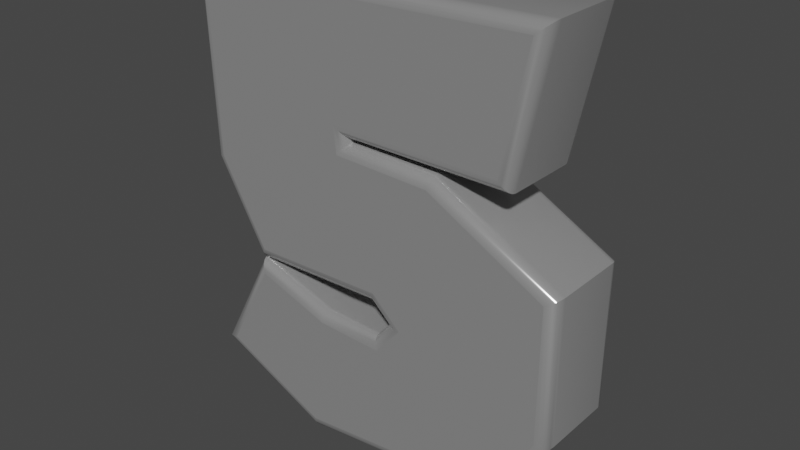 # Source: five.blend  (saved by Blender 3.0.42; exported with 4.5.12 LTS)
import bpy
from mathutils import Matrix  # noqa: F401  (used for matrix-valued properties, if any)

bpy.ops.wm.read_factory_settings(use_empty=True)
scene = bpy.context.scene
scene.name = 'Scene'

# ---- collections
col_collection = bpy.data.collections.new('Collection'); scene.collection.children.link(col_collection)

# ---- materials (node trees are filled in below, after node groups)
mat_material_003 = bpy.data.materials.new('Material.003')
mat_material_003.use_transparent_shadow = False

# ---- node groups
ng_auto_smooth = bpy.data.node_groups.new('Auto Smooth', 'GeometryNodeTree')
_s = ng_auto_smooth.interface.new_socket(name='Geometry', in_out='OUTPUT', socket_type='NodeSocketGeometry')
_s = ng_auto_smooth.interface.new_socket(name='Geometry', in_out='INPUT', socket_type='NodeSocketGeometry')
_s = ng_auto_smooth.interface.new_socket(name='Angle', in_out='INPUT', socket_type='NodeSocketFloat')
_s.subtype = 'ANGLE'
_s.min_value = 0.0
_s.max_value = 3.142
ng_auto_smooth.is_modifier = True
_N = ng_auto_smooth.nodes; _L = ng_auto_smooth.links
n0 = _N.new('NodeGroupOutput'); n0.name = 'Group Output'; n0.location = (480, -100)
n1 = _N.new('NodeGroupInput'); n1.name = 'Group Input'; n1.location = (-420, -300)
n2 = _N.new('NodeGroupInput'); n2.name = 'Group Input.001'; n2.location = (-60, -100)
n3 = _N.new('GeometryNodeSetShadeSmooth'); n3.name = 'Set Shade Smooth'; n3.location = (120, -100)
n3.domain = 'EDGE'
n4 = _N.new('GeometryNodeSetShadeSmooth'); n4.name = 'Set Shade Smooth.001'; n4.location = (300, -100)
n5 = _N.new('GeometryNodeInputMeshEdgeAngle'); n5.name = 'Edge Angle'; n5.location = (-420, -220)
n6 = _N.new('GeometryNodeInputEdgeSmooth'); n6.name = 'Is Edge Smooth'; n6.location = (-60, -160)
n7 = _N.new('GeometryNodeInputShadeSmooth'); n7.name = 'Is Face Smooth'; n7.location = (-240, -340)
n8 = _N.new('FunctionNodeBooleanMath'); n8.name = 'Boolean Math'; n8.location = (-60, -220)
n9 = _N.new('FunctionNodeCompare'); n9.name = 'Compare'; n9.location = (-240, -180)
n9.operation = 'LESS_EQUAL'
_L.new(n5.outputs[0], n9.inputs[0])
_L.new(n4.outputs[0], n0.inputs[0])
_L.new(n1.outputs[1], n9.inputs[1])
_L.new(n9.outputs[0], n8.inputs[0])
_L.new(n7.outputs[0], n8.inputs[1])
_L.new(n2.outputs[0], n3.inputs[0])
_L.new(n6.outputs[0], n3.inputs[1])
_L.new(n3.outputs[0], n4.inputs[0])
_L.new(n8.outputs[0], n3.inputs[2])
n0.is_active_output = True

# ---- material node trees
mat_material_003.use_nodes = True; mat_material_003.node_tree.nodes.clear()
_N = mat_material_003.node_tree.nodes; _L = mat_material_003.node_tree.links
n0 = _N.new('ShaderNodeOutputMaterial'); n0.name = 'Material Output'; n0.location = (300, 300)
n1 = _N.new('ShaderNodeBsdfPrincipled'); n1.name = 'Principled BSDF'; n1.location = (10, 300)
n1.distribution = 'GGX'
n1.subsurface_method = 'RANDOM_WALK_SKIN'
n1.inputs[0].default_value = (0.5008, 0.5008, 0.5008, 1.0)
n1.inputs[1].default_value = 0.5485
n1.inputs[2].default_value = 0.1939
n1.inputs[3].default_value = 1.45
n1.inputs[27].default_value = (0.0, 0.0, 0.0, 1.0)
n1.inputs[28].default_value = 1.0
_L.new(n1.outputs[0], n0.inputs[0])
n0.is_active_output = True

# ---- world
world_world = bpy.data.worlds.new('World'); scene.world = world_world
world_world.use_nodes = True; world_world.node_tree.nodes.clear()
_N = world_world.node_tree.nodes; _L = world_world.node_tree.links
n0 = _N.new('ShaderNodeOutputWorld'); n0.name = 'World Output'; n0.location = (300, 300)
n1 = _N.new('ShaderNodeBackground'); n1.name = 'Background'; n1.location = (10, 300)
n1.inputs[0].default_value = (0.05088, 0.05088, 0.05088, 1.0)
_L.new(n1.outputs[0], n0.inputs[0])
n0.is_active_output = True
world_world.color = (0.05088, 0.05088, 0.05088)
world_world.use_sun_shadow = False
world_world.sun_shadow_jitter_overblur = 0.0

# ---- meshes
me_text = bpy.data.meshes.new('Text')
me_text.from_pydata([(0.2313, 0.3745, 0.08), (0.1888, 0.1739, 0.08), (-0.09797, 0.177, 0.08), (-0.09189, 0.1314, 0.08), (0.07224, 0.1253, 0.08), (0.2698, 0.01789, 0.08), (0.2688, -0.208, 0.08), (0.1928, -0.3306, 0.08), (-0.1567, -0.3661, 0.08), (-0.3411, -0.28, 0.08), (-0.2591, -0.125, 0.08), (-0.1334, -0.1685, 0.08), (-0.01995, -0.1736, 0.08), (0.02463, -0.1219, 0.08), (-0.02603, -0.07431, 0.08), (-0.256, -0.07937, 0.08), (-0.3381, 0.06247, 0.08), (-0.3482, 0.3573, 0.08), (0.2313, 0.3745, -0.08), (0.1888, 0.1739, -0.08), (-0.09797, 0.177, -0.08), (-0.09189, 0.1314, -0.08), (0.07224, 0.1253, -0.08), (0.2698, 0.01789, -0.08), (0.2688, -0.208, -0.08), (0.1928, -0.3306, -0.08), (-0.1567, -0.3661, -0.08), (-0.3411, -0.28, -0.08), (-0.2591, -0.125, -0.08), (-0.1334, -0.1685, -0.08), (-0.01995, -0.1736, -0.08), (0.02463, -0.1219, -0.08), (-0.02603, -0.07431, -0.08), (-0.256, -0.07937, -0.08), (-0.3381, 0.06247, -0.08), (-0.3482, 0.3573, -0.08), (0.2313, 0.3745, -0.08), (0.239, 0.3809, -0.07902), (0.2459, 0.3867, -0.07618), (0.2514, 0.3913, -0.07176), (0.2549, 0.3943, -0.06618), (0.2562, 0.3953, -0.06), (0.2562, 0.3953, 0.06), (0.2549, 0.3943, 0.06618), (0.2514, 0.3913, 0.07176), (0.2459, 0.3867, 0.07618), (0.239, 0.3809, 0.07902), (0.2313, 0.3745, 0.08), (0.1888, 0.1739, -0.08), (0.1938, 0.1677, -0.07902), (0.1983, 0.1621, -0.07618), (0.2018, 0.1576, -0.07176), (0.2041, 0.1547, -0.06618), (0.2049, 0.1537, -0.06), (0.2049, 0.1537, 0.06), (0.2041, 0.1547, 0.06618), (0.2018, 0.1576, 0.07176), (0.1983, 0.1621, 0.07618), (0.1938, 0.1677, 0.07902), (0.1888, 0.1739, 0.08), (-0.09797, 0.177, -0.08), (-0.0909, 0.1707, -0.07902), (-0.08452, 0.1651, -0.07618), (-0.07946, 0.1606, -0.07176), (-0.07621, 0.1577, -0.06618), (-0.07509, 0.1567, -0.06), (-0.07509, 0.1567, 0.06), (-0.07621, 0.1577, 0.06618), (-0.07946, 0.1606, 0.07176), (-0.08452, 0.1651, 0.07618), (-0.0909, 0.1707, 0.07902), (-0.09797, 0.177, 0.08), (-0.09189, 0.1314, -0.08), (-0.08645, 0.1373, -0.07902), (-0.08155, 0.1427, -0.07618), (-0.07765, 0.147, -0.07176), (-0.07515, 0.1498, -0.06618), (-0.07429, 0.1507, -0.06), (-0.07429, 0.1507, 0.06), (-0.07515, 0.1498, 0.06618), (-0.07765, 0.147, 0.07176), (-0.08155, 0.1427, 0.07618), (-0.08645, 0.1373, 0.07902), (-0.09189, 0.1314, 0.08), (0.07224, 0.1253, -0.08), (0.07392, 0.1314, -0.07902), (0.07544, 0.1369, -0.07618), (0.07664, 0.1413, -0.07176), (0.07741, 0.1441, -0.06618), (0.07767, 0.1451, -0.06), (0.07767, 0.1451, 0.06), (0.07741, 0.1441, 0.06618), (0.07664, 0.1413, 0.07176), (0.07544, 0.1369, 0.07618), (0.07392, 0.1314, 0.07902), (0.07224, 0.1253, 0.08), (0.2698, 0.01789, -0.08), (0.276, 0.02156, -0.07902), (0.2816, 0.02486, -0.07618), (0.286, 0.02749, -0.07176), (0.2889, 0.02917, -0.06618), (0.2899, 0.02975, -0.06), (0.2899, 0.02975, 0.06), (0.2889, 0.02917, 0.06618), (0.286, 0.02749, 0.07176), (0.2816, 0.02486, 0.07618), (0.276, 0.02156, 0.07902), (0.2698, 0.01789, 0.08), (0.2688, -0.208, -0.08), (0.275, -0.2098, -0.07902), (0.2805, -0.2114, -0.07618), (0.285, -0.2127, -0.07176), (0.2878, -0.2135, -0.06618), (0.2888, -0.2138, -0.06), (0.2888, -0.2138, 0.06), (0.2878, -0.2135, 0.06618), (0.285, -0.2127, 0.07176), (0.2805, -0.2114, 0.07618), (0.275, -0.2098, 0.07902), (0.2688, -0.208, 0.08), (0.1928, -0.3306, -0.08), (0.1965, -0.3365, -0.07902), (0.1998, -0.3418, -0.07618), (0.2024, -0.3459, -0.07176), (0.204, -0.3486, -0.06618), (0.2046, -0.3495, -0.06), (0.2046, -0.3495, 0.06), (0.204, -0.3486, 0.06618), (0.2024, -0.3459, 0.07176), (0.1998, -0.3418, 0.07618), (0.1965, -0.3365, 0.07902), (0.1928, -0.3306, 0.08), (-0.1567, -0.3661, -0.08), (-0.1578, -0.3724, -0.07902), (-0.1588, -0.3781, -0.07618), (-0.1595, -0.3826, -0.07176), (-0.16, -0.3856, -0.06618), (-0.1602, -0.3866, -0.06), (-0.1602, -0.3866, 0.06), (-0.16, -0.3856, 0.06618), (-0.1595, -0.3826, 0.07176), (-0.1588, -0.3781, 0.07618), (-0.1578, -0.3724, 0.07902), (-0.1567, -0.3661, 0.08), (-0.3411, -0.28, -0.08), (-0.3496, -0.2828, -0.07902), (-0.3573, -0.2854, -0.07618), (-0.3634, -0.2874, -0.07176), (-0.3673, -0.2888, -0.06618), (-0.3686, -0.2892, -0.06), (-0.3686, -0.2892, 0.06), (-0.3673, -0.2888, 0.06618), (-0.3634, -0.2874, 0.07176), (-0.3573, -0.2854, 0.07618), (-0.3496, -0.2828, 0.07902), (-0.3411, -0.28, 0.08), (-0.2591, -0.125, -0.08), (-0.262, -0.1174, -0.07902), (-0.2647, -0.1106, -0.07618), (-0.2669, -0.1051, -0.07176), (-0.2682, -0.1017, -0.06618), (-0.2687, -0.1005, -0.06), (-0.2687, -0.1005, 0.06), (-0.2682, -0.1017, 0.06618), (-0.2669, -0.1051, 0.07176), (-0.2647, -0.1106, 0.07618), (-0.262, -0.1174, 0.07902), (-0.2591, -0.125, 0.08), (-0.1334, -0.1685, -0.08), (-0.1323, -0.1624, -0.07902), (-0.1312, -0.1569, -0.07618), (-0.1304, -0.1525, -0.07176), (-0.1298, -0.1497, -0.06618), (-0.1296, -0.1487, -0.06), (-0.1296, -0.1487, 0.06), (-0.1298, -0.1497, 0.06618), (-0.1304, -0.1525, 0.07176), (-0.1312, -0.1569, 0.07618), (-0.1323, -0.1624, 0.07902), (-0.1334, -0.1685, 0.08), (-0.01995, -0.1736, -0.08), (-0.02267, -0.1673, -0.07902), (-0.02513, -0.1616, -0.07618), (-0.02708, -0.1571, -0.07176), (-0.02833, -0.1542, -0.06618), (-0.02876, -0.1532, -0.06), (-0.02876, -0.1532, 0.06), (-0.02833, -0.1542, 0.06618), (-0.02708, -0.1571, 0.07176), (-0.02513, -0.1616, 0.07618), (-0.02267, -0.1673, 0.07902), (-0.01995, -0.1736, 0.08), (0.02463, -0.1219, -0.08), (0.01608, -0.1224, -0.07902), (0.008366, -0.1228, -0.07618), (0.002247, -0.1231, -0.07176), (-0.001683, -0.1233, -0.06618), (-0.003036, -0.1234, -0.06), (-0.003036, -0.1234, 0.06), (-0.001683, -0.1233, 0.06618), (0.002247, -0.1231, 0.07176), (0.008366, -0.1228, 0.07618), (0.01608, -0.1224, 0.07902), (0.02463, -0.1219, 0.08), (-0.02603, -0.07431, -0.08), (-0.02842, -0.08054, -0.07902), (-0.03058, -0.08617, -0.07618), (-0.03229, -0.09063, -0.07176), (-0.03339, -0.09349, -0.06618), (-0.03377, -0.09448, -0.06), (-0.03377, -0.09448, 0.06), (-0.03339, -0.09349, 0.06618), (-0.03229, -0.09063, 0.07176), (-0.03058, -0.08617, 0.07618), (-0.02842, -0.08054, 0.07902), (-0.02603, -0.07431, 0.08), (-0.256, -0.07937, -0.08), (-0.2595, -0.08563, -0.07902), (-0.2627, -0.09128, -0.07618), (-0.2652, -0.09576, -0.07176), (-0.2669, -0.09864, -0.06618), (-0.2674, -0.09963, -0.06), (-0.2674, -0.09963, 0.06), (-0.2669, -0.09864, 0.06618), (-0.2652, -0.09576, 0.07176), (-0.2627, -0.09128, 0.07618), (-0.2595, -0.08563, 0.07902), (-0.256, -0.07937, 0.08), (-0.3381, 0.06247, -0.08), (-0.3442, 0.06071, -0.07902), (-0.3497, 0.05913, -0.07618), (-0.3541, 0.05787, -0.07176), (-0.3569, 0.05706, -0.06618), (-0.3579, 0.05678, -0.06), (-0.3579, 0.05678, 0.06), (-0.3569, 0.05706, 0.06618), (-0.3541, 0.05787, 0.07176), (-0.3497, 0.05913, 0.07618), (-0.3442, 0.06071, 0.07902), (-0.3381, 0.06247, 0.08), (-0.3482, 0.3573, -0.08), (-0.3546, 0.3633, -0.07902), (-0.3604, 0.3687, -0.07618), (-0.365, 0.373, -0.07176), (-0.3679, 0.3757, -0.06618), (-0.3689, 0.3767, -0.06), (-0.3689, 0.3767, 0.06), (-0.3679, 0.3757, 0.06618), (-0.365, 0.373, 0.07176), (-0.3604, 0.3687, 0.07618), (-0.3546, 0.3633, 0.07902), (-0.3482, 0.3573, 0.08)], [], [(17, 1, 0), (16, 2, 17), (2, 1, 17), (16, 3, 2), (16, 4, 3), (16, 5, 4), (15, 5, 16), (15, 14, 5), (14, 6, 5), (13, 6, 14), (12, 6, 13), (9, 11, 10), (9, 12, 11), (9, 6, 12), (9, 7, 6), (8, 7, 9), (35, 18, 19), (34, 35, 20), (20, 35, 19), (34, 20, 21), (34, 21, 22), (34, 22, 23), (33, 34, 23), (33, 23, 32), (32, 23, 24), (31, 32, 24), (30, 31, 24), (27, 28, 29), (27, 29, 30), (27, 30, 24), (27, 24, 25), (26, 27, 25), (37, 49, 48, 36), (38, 50, 49, 37), (39, 51, 50, 38), (40, 52, 51, 39), (41, 53, 52, 40), (42, 54, 53, 41), (43, 55, 54, 42), (44, 56, 55, 43), (45, 57, 56, 44), (46, 58, 57, 45), (47, 59, 58, 46), (49, 61, 60, 48), (50, 62, 61, 49), (51, 63, 62, 50), (52, 64, 63, 51), (53, 65, 64, 52), (54, 66, 65, 53), (55, 67, 66, 54), (56, 68, 67, 55), (57, 69, 68, 56), (58, 70, 69, 57), (59, 71, 70, 58), (61, 73, 72, 60), (62, 74, 73, 61), (63, 75, 74, 62), (64, 76, 75, 63), (65, 77, 76, 64), (66, 78, 77, 65), (67, 79, 78, 66), (68, 80, 79, 67), (69, 81, 80, 68), (70, 82, 81, 69), (71, 83, 82, 70), (73, 85, 84, 72), (74, 86, 85, 73), (75, 87, 86, 74), (76, 88, 87, 75), (77, 89, 88, 76), (78, 90, 89, 77), (79, 91, 90, 78), (80, 92, 91, 79), (81, 93, 92, 80), (82, 94, 93, 81), (83, 95, 94, 82), (85, 97, 96, 84), (86, 98, 97, 85), (87, 99, 98, 86), (88, 100, 99, 87), (89, 101, 100, 88), (90, 102, 101, 89), (91, 103, 102, 90), (92, 104, 103, 91), (93, 105, 104, 92), (94, 106, 105, 93), (95, 107, 106, 94), (97, 109, 108, 96), (98, 110, 109, 97), (99, 111, 110, 98), (100, 112, 111, 99), (101, 113, 112, 100), (102, 114, 113, 101), (103, 115, 114, 102), (104, 116, 115, 103), (105, 117, 116, 104), (106, 118, 117, 105), (107, 119, 118, 106), (109, 121, 120, 108), (110, 122, 121, 109), (111, 123, 122, 110), (112, 124, 123, 111), (113, 125, 124, 112), (114, 126, 125, 113), (115, 127, 126, 114), (116, 128, 127, 115), (117, 129, 128, 116), (118, 130, 129, 117), (119, 131, 130, 118), (121, 133, 132, 120), (122, 134, 133, 121), (123, 135, 134, 122), (124, 136, 135, 123), (125, 137, 136, 124), (126, 138, 137, 125), (127, 139, 138, 126), (128, 140, 139, 127), (129, 141, 140, 128), (130, 142, 141, 129), (131, 143, 142, 130), (133, 145, 144, 132), (134, 146, 145, 133), (135, 147, 146, 134), (136, 148, 147, 135), (137, 149, 148, 136), (138, 150, 149, 137), (139, 151, 150, 138), (140, 152, 151, 139), (141, 153, 152, 140), (142, 154, 153, 141), (143, 155, 154, 142), (145, 157, 156, 144), (146, 158, 157, 145), (147, 159, 158, 146), (148, 160, 159, 147), (149, 161, 160, 148), (150, 162, 161, 149), (151, 163, 162, 150), (152, 164, 163, 151), (153, 165, 164, 152), (154, 166, 165, 153), (155, 167, 166, 154), (157, 169, 168, 156), (158, 170, 169, 157), (159, 171, 170, 158), (160, 172, 171, 159), (161, 173, 172, 160), (162, 174, 173, 161), (163, 175, 174, 162), (164, 176, 175, 163), (165, 177, 176, 164), (166, 178, 177, 165), (167, 179, 178, 166), (169, 181, 180, 168), (170, 182, 181, 169), (171, 183, 182, 170), (172, 184, 183, 171), (173, 185, 184, 172), (174, 186, 185, 173), (175, 187, 186, 174), (176, 188, 187, 175), (177, 189, 188, 176), (178, 190, 189, 177), (179, 191, 190, 178), (181, 193, 192, 180), (182, 194, 193, 181), (183, 195, 194, 182), (184, 196, 195, 183), (185, 197, 196, 184), (186, 198, 197, 185), (187, 199, 198, 186), (188, 200, 199, 187), (189, 201, 200, 188), (190, 202, 201, 189), (191, 203, 202, 190), (193, 205, 204, 192), (194, 206, 205, 193), (195, 207, 206, 194), (196, 208, 207, 195), (197, 209, 208, 196), (198, 210, 209, 197), (199, 211, 210, 198), (200, 212, 211, 199), (201, 213, 212, 200), (202, 214, 213, 201), (203, 215, 214, 202), (205, 217, 216, 204), (206, 218, 217, 205), (207, 219, 218, 206), (208, 220, 219, 207), (209, 221, 220, 208), (210, 222, 221, 209), (211, 223, 222, 210), (212, 224, 223, 211), (213, 225, 224, 212), (214, 226, 225, 213), (215, 227, 226, 214), (217, 229, 228, 216), (218, 230, 229, 217), (219, 231, 230, 218), (220, 232, 231, 219), (221, 233, 232, 220), (222, 234, 233, 221), (223, 235, 234, 222), (224, 236, 235, 223), (225, 237, 236, 224), (226, 238, 237, 225), (227, 239, 238, 226), (229, 241, 240, 228), (230, 242, 241, 229), (231, 243, 242, 230), (232, 244, 243, 231), (233, 245, 244, 232), (234, 246, 245, 233), (235, 247, 246, 234), (236, 248, 247, 235), (237, 249, 248, 236), (238, 250, 249, 237), (239, 251, 250, 238), (241, 37, 36, 240), (242, 38, 37, 241), (243, 39, 38, 242), (244, 40, 39, 243), (245, 41, 40, 244), (246, 42, 41, 245), (247, 43, 42, 246), (248, 44, 43, 247), (249, 45, 44, 248), (250, 46, 45, 249), (251, 47, 46, 250)])
me_text.polygons.foreach_set('use_smooth', [0, 0, 0, 0, 0, 0, 0, 0, 0, 0, 0, 0, 0, 0, 0, 0, 0, 0, 0, 0, 0, 0, 0, 0, 0, 0, 0, 0, 0, 0, 0, 0, 1, 1, 1, 1, 1, 1, 1, 1, 1, 1, 1, 1, 1, 1, 1, 1, 1, 1, 1, 1, 1, 1, 1, 1, 1, 1, 1, 1, 1, 1, 1, 1, 1, 1, 1, 1, 1, 1, 1, 1, 1, 1, 1, 1, 1, 1, 1, 1, 1, 1, 1, 1, 1, 1, 1, 1, 1, 1, 1, 1, 1, 1, 1, 1, 1, 1, 1, 1, 1, 1, 1, 1, 1, 1, 1, 1, 1, 1, 1, 1, 1, 1, 1, 1, 1, 1, 1, 1, 1, 1, 1, 1, 1, 1, 1, 1, 1, 1, 1, 1, 1, 1, 1, 1, 1, 1, 1, 1, 1, 1, 1, 1, 1, 1, 1, 1, 1, 1, 1, 1, 1, 1, 1, 1, 1, 1, 1, 1, 1, 1, 1, 1, 1, 1, 1, 1, 1, 1, 1, 1, 1, 1, 1, 1, 1, 1, 1, 1, 1, 1, 1, 1, 1, 1, 1, 1, 1, 1, 1, 1, 1, 1, 1, 1, 1, 1, 1, 1, 1, 1, 1, 1, 1, 1, 1, 1, 1, 1, 1, 1, 1, 1, 1, 1, 1, 1, 1, 1, 1, 1, 1, 1, 1, 1, 1, 1, 1, 1])
_uv = me_text.uv_layers.new(name='UVMap')
_uv.uv.foreach_set('vector', [1.0, 0.0, 0.05882, 0.0, 0.0, 0.0, 0.9412, 0.0, 0.1176, 0.0, 1.0, 0.0, 0.1176, 0.0, 0.05882, 0.0, 1.0, 0.0, 0.9412, 0.0, 0.1765, 0.0, 0.1176, 0.0, 0.9412, 0.0, 0.2353, 0.0, 0.1765, 0.0, 0.9412, 0.0, 0.2941, 0.0, 0.2353, 0.0, 0.8824, 0.0, 0.2941, 0.0, 0.9412, 0.0, 0.8824, 0.0, 0.8235, 0.0, 0.2941, 0.0, 0.8235, 0.0, 0.3529, 0.0, 0.2941, 0.0, 0.7647, 0.0, 0.3529, 0.0, 0.8235, 0.0, 0.7059, 0.0, 0.3529, 0.0, 0.7647, 0.0, 0.5294, 0.0, 0.6471, 0.0, 0.5882, 0.0, 0.5294, 0.0, 0.7059, 0.0, 0.6471, 0.0, 0.5294, 0.0, 0.3529, 0.0, 0.7059, 0.0, 0.5294, 0.0, 0.4118, 0.0, 0.3529, 0.0, 0.4706, 0.0, 0.4118, 0.0, 0.5294, 0.0, 1.0, 0.0, 0.0, 0.0, 0.05882, 0.0, 0.9412, 0.0, 1.0, 0.0, 0.1176, 0.0, 0.1176, 0.0, 1.0, 0.0, 0.05882, 0.0, 0.9412, 0.0, 0.1176, 0.0, 0.1765, 0.0, 0.9412, 0.0, 0.1765, 0.0, 0.2353, 0.0, 0.9412, 0.0, 0.2353, 0.0, 0.2941, 0.0, 0.8824, 0.0, 0.9412, 0.0, 0.2941, 0.0, 0.8824, 0.0, 0.2941, 0.0, 0.8235, 0.0, 0.8235, 0.0, 0.2941, 0.0, 0.3529, 0.0, 0.7647, 0.0, 0.8235, 0.0, 0.3529, 0.0, 0.7059, 0.0, 0.7647, 0.0, 0.3529, 0.0, 0.5294, 0.0, 0.5882, 0.0, 0.6471, 0.0, 0.5294, 0.0, 0.6471, 0.0, 0.7059, 0.0, 0.5294, 0.0, 0.7059, 0.0, 0.3529, 0.0, 0.5294, 0.0, 0.3529, 0.0, 0.4118, 0.0, 0.4706, 0.0, 0.5294, 0.0, 0.4118, 0.0, 0.0, 0.09091, 0.05556, 0.09091, 0.05556, 0.0, 0.0, 0.0, 0.0, 0.1818, 0.05556, 0.1818, 0.05556, 0.09091, 0.0, 0.09091, 0.0, 0.2727, 0.05556, 0.2727, 0.05556, 0.1818, 0.0, 0.1818, 0.0, 0.3636, 0.05556, 0.3636, 0.05556, 0.2727, 0.0, 0.2727, 0.0, 0.4545, 0.05556, 0.4545, 0.05556, 0.3636, 0.0, 0.3636, 0.0, 0.5455, 0.05556, 0.5455, 0.05556, 0.4545, 0.0, 0.4545, 0.0, 0.6364, 0.05556, 0.6364, 0.05556, 0.5455, 0.0, 0.5455, 0.0, 0.7273, 0.05556, 0.7273, 0.05556, 0.6364, 0.0, 0.6364, 0.0, 0.8182, 0.05556, 0.8182, 0.05556, 0.7273, 0.0, 0.7273, 0.0, 0.9091, 0.05556, 0.9091, 0.05556, 0.8182, 0.0, 0.8182, 0.0, 1.0, 0.05556, 1.0, 0.05556, 0.9091, 0.0, 0.9091, 0.05556, 0.09091, 0.1111, 0.09091, 0.1111, 0.0, 0.05556, 0.0, 0.05556, 0.1818, 0.1111, 0.1818, 0.1111, 0.09091, 0.05556, 0.09091, 0.05556, 0.2727, 0.1111, 0.2727, 0.1111, 0.1818, 0.05556, 0.1818, 0.05556, 0.3636, 0.1111, 0.3636, 0.1111, 0.2727, 0.05556, 0.2727, 0.05556, 0.4545, 0.1111, 0.4545, 0.1111, 0.3636, 0.05556, 0.3636, 0.05556, 0.5455, 0.1111, 0.5455, 0.1111, 0.4545, 0.05556, 0.4545, 0.05556, 0.6364, 0.1111, 0.6364, 0.1111, 0.5455, 0.05556, 0.5455, 0.05556, 0.7273, 0.1111, 0.7273, 0.1111, 0.6364, 0.05556, 0.6364, 0.05556, 0.8182, 0.1111, 0.8182, 0.1111, 0.7273, 0.05556, 0.7273, 0.05556, 0.9091, 0.1111, 0.9091, 0.1111, 0.8182, 0.05556, 0.8182, 0.05556, 1.0, 0.1111, 1.0, 0.1111, 0.9091, 0.05556, 0.9091, 0.1111, 0.09091, 0.1667, 0.09091, 0.1667, 0.0, 0.1111, 0.0, 0.1111, 0.1818, 0.1667, 0.1818, 0.1667, 0.09091, 0.1111, 0.09091, 0.1111, 0.2727, 0.1667, 0.2727, 0.1667, 0.1818, 0.1111, 0.1818, 0.1111, 0.3636, 0.1667, 0.3636, 0.1667, 0.2727, 0.1111, 0.2727, 0.1111, 0.4545, 0.1667, 0.4545, 0.1667, 0.3636, 0.1111, 0.3636, 0.1111, 0.5455, 0.1667, 0.5455, 0.1667, 0.4545, 0.1111, 0.4545, 0.1111, 0.6364, 0.1667, 0.6364, 0.1667, 0.5455, 0.1111, 0.5455, 0.1111, 0.7273, 0.1667, 0.7273, 0.1667, 0.6364, 0.1111, 0.6364, 0.1111, 0.8182, 0.1667, 0.8182, 0.1667, 0.7273, 0.1111, 0.7273, 0.1111, 0.9091, 0.1667, 0.9091, 0.1667, 0.8182, 0.1111, 0.8182, 0.1111, 1.0, 0.1667, 1.0, 0.1667, 0.9091, 0.1111, 0.9091, 0.1667, 0.09091, 0.2222, 0.09091, 0.2222, 0.0, 0.1667, 0.0, 0.1667, 0.1818, 0.2222, 0.1818, 0.2222, 0.09091, 0.1667, 0.09091, 0.1667, 0.2727, 0.2222, 0.2727, 0.2222, 0.1818, 0.1667, 0.1818, 0.1667, 0.3636, 0.2222, 0.3636, 0.2222, 0.2727, 0.1667, 0.2727, 0.1667, 0.4545, 0.2222, 0.4545, 0.2222, 0.3636, 0.1667, 0.3636, 0.1667, 0.5455, 0.2222, 0.5455, 0.2222, 0.4545, 0.1667, 0.4545, 0.1667, 0.6364, 0.2222, 0.6364, 0.2222, 0.5455, 0.1667, 0.5455, 0.1667, 0.7273, 0.2222, 0.7273, 0.2222, 0.6364, 0.1667, 0.6364, 0.1667, 0.8182, 0.2222, 0.8182, 0.2222, 0.7273, 0.1667, 0.7273, 0.1667, 0.9091, 0.2222, 0.9091, 0.2222, 0.8182, 0.1667, 0.8182, 0.1667, 1.0, 0.2222, 1.0, 0.2222, 0.9091, 0.1667, 0.9091, 0.2222, 0.09091, 0.2778, 0.09091, 0.2778, 0.0, 0.2222, 0.0, 0.2222, 0.1818, 0.2778, 0.1818, 0.2778, 0.09091, 0.2222, 0.09091, 0.2222, 0.2727, 0.2778, 0.2727, 0.2778, 0.1818, 0.2222, 0.1818, 0.2222, 0.3636, 0.2778, 0.3636, 0.2778, 0.2727, 0.2222, 0.2727, 0.2222, 0.4545, 0.2778, 0.4545, 0.2778, 0.3636, 0.2222, 0.3636, 0.2222, 0.5455, 0.2778, 0.5455, 0.2778, 0.4545, 0.2222, 0.4545, 0.2222, 0.6364, 0.2778, 0.6364, 0.2778, 0.5455, 0.2222, 0.5455, 0.2222, 0.7273, 0.2778, 0.7273, 0.2778, 0.6364, 0.2222, 0.6364, 0.2222, 0.8182, 0.2778, 0.8182, 0.2778, 0.7273, 0.2222, 0.7273, 0.2222, 0.9091, 0.2778, 0.9091, 0.2778, 0.8182, 0.2222, 0.8182, 0.2222, 1.0, 0.2778, 1.0, 0.2778, 0.9091, 0.2222, 0.9091, 0.2778, 0.09091, 0.3333, 0.09091, 0.3333, 0.0, 0.2778, 0.0, 0.2778, 0.1818, 0.3333, 0.1818, 0.3333, 0.09091, 0.2778, 0.09091, 0.2778, 0.2727, 0.3333, 0.2727, 0.3333, 0.1818, 0.2778, 0.1818, 0.2778, 0.3636, 0.3333, 0.3636, 0.3333, 0.2727, 0.2778, 0.2727, 0.2778, 0.4545, 0.3333, 0.4545, 0.3333, 0.3636, 0.2778, 0.3636, 0.2778, 0.5455, 0.3333, 0.5455, 0.3333, 0.4545, 0.2778, 0.4545, 0.2778, 0.6364, 0.3333, 0.6364, 0.3333, 0.5455, 0.2778, 0.5455, 0.2778, 0.7273, 0.3333, 0.7273, 0.3333, 0.6364, 0.2778, 0.6364, 0.2778, 0.8182, 0.3333, 0.8182, 0.3333, 0.7273, 0.2778, 0.7273, 0.2778, 0.9091, 0.3333, 0.9091, 0.3333, 0.8182, 0.2778, 0.8182, 0.2778, 1.0, 0.3333, 1.0, 0.3333, 0.9091, 0.2778, 0.9091, 0.3333, 0.09091, 0.3889, 0.09091, 0.3889, 0.0, 0.3333, 0.0, 0.3333, 0.1818, 0.3889, 0.1818, 0.3889, 0.09091, 0.3333, 0.09091, 0.3333, 0.2727, 0.3889, 0.2727, 0.3889, 0.1818, 0.3333, 0.1818, 0.3333, 0.3636, 0.3889, 0.3636, 0.3889, 0.2727, 0.3333, 0.2727, 0.3333, 0.4545, 0.3889, 0.4545, 0.3889, 0.3636, 0.3333, 0.3636, 0.3333, 0.5455, 0.3889, 0.5455, 0.3889, 0.4545, 0.3333, 0.4545, 0.3333, 0.6364, 0.3889, 0.6364, 0.3889, 0.5455, 0.3333, 0.5455, 0.3333, 0.7273, 0.3889, 0.7273, 0.3889, 0.6364, 0.3333, 0.6364, 0.3333, 0.8182, 0.3889, 0.8182, 0.3889, 0.7273, 0.3333, 0.7273, 0.3333, 0.9091, 0.3889, 0.9091, 0.3889, 0.8182, 0.3333, 0.8182, 0.3333, 1.0, 0.3889, 1.0, 0.3889, 0.9091, 0.3333, 0.9091, 0.3889, 0.09091, 0.4444, 0.09091, 0.4444, 0.0, 0.3889, 0.0, 0.3889, 0.1818, 0.4444, 0.1818, 0.4444, 0.09091, 0.3889, 0.09091, 0.3889, 0.2727, 0.4444, 0.2727, 0.4444, 0.1818, 0.3889, 0.1818, 0.3889, 0.3636, 0.4444, 0.3636, 0.4444, 0.2727, 0.3889, 0.2727, 0.3889, 0.4545, 0.4444, 0.4545, 0.4444, 0.3636, 0.3889, 0.3636, 0.3889, 0.5455, 0.4444, 0.5455, 0.4444, 0.4545, 0.3889, 0.4545, 0.3889, 0.6364, 0.4444, 0.6364, 0.4444, 0.5455, 0.3889, 0.5455, 0.3889, 0.7273, 0.4444, 0.7273, 0.4444, 0.6364, 0.3889, 0.6364, 0.3889, 0.8182, 0.4444, 0.8182, 0.4444, 0.7273, 0.3889, 0.7273, 0.3889, 0.9091, 0.4444, 0.9091, 0.4444, 0.8182, 0.3889, 0.8182, 0.3889, 1.0, 0.4444, 1.0, 0.4444, 0.9091, 0.3889, 0.9091, 0.4444, 0.09091, 0.5, 0.09091, 0.5, 0.0, 0.4444, 0.0, 0.4444, 0.1818, 0.5, 0.1818, 0.5, 0.09091, 0.4444, 0.09091, 0.4444, 0.2727, 0.5, 0.2727, 0.5, 0.1818, 0.4444, 0.1818, 0.4444, 0.3636, 0.5, 0.3636, 0.5, 0.2727, 0.4444, 0.2727, 0.4444, 0.4545, 0.5, 0.4545, 0.5, 0.3636, 0.4444, 0.3636, 0.4444, 0.5455, 0.5, 0.5455, 0.5, 0.4545, 0.4444, 0.4545, 0.4444, 0.6364, 0.5, 0.6364, 0.5, 0.5455, 0.4444, 0.5455, 0.4444, 0.7273, 0.5, 0.7273, 0.5, 0.6364, 0.4444, 0.6364, 0.4444, 0.8182, 0.5, 0.8182, 0.5, 0.7273, 0.4444, 0.7273, 0.4444, 0.9091, 0.5, 0.9091, 0.5, 0.8182, 0.4444, 0.8182, 0.4444, 1.0, 0.5, 1.0, 0.5, 0.9091, 0.4444, 0.9091, 0.5, 0.09091, 0.5556, 0.09091, 0.5556, 0.0, 0.5, 0.0, 0.5, 0.1818, 0.5556, 0.1818, 0.5556, 0.09091, 0.5, 0.09091, 0.5, 0.2727, 0.5556, 0.2727, 0.5556, 0.1818, 0.5, 0.1818, 0.5, 0.3636, 0.5556, 0.3636, 0.5556, 0.2727, 0.5, 0.2727, 0.5, 0.4545, 0.5556, 0.4545, 0.5556, 0.3636, 0.5, 0.3636, 0.5, 0.5455, 0.5556, 0.5455, 0.5556, 0.4545, 0.5, 0.4545, 0.5, 0.6364, 0.5556, 0.6364, 0.5556, 0.5455, 0.5, 0.5455, 0.5, 0.7273, 0.5556, 0.7273, 0.5556, 0.6364, 0.5, 0.6364, 0.5, 0.8182, 0.5556, 0.8182, 0.5556, 0.7273, 0.5, 0.7273, 0.5, 0.9091, 0.5556, 0.9091, 0.5556, 0.8182, 0.5, 0.8182, 0.5, 1.0, 0.5556, 1.0, 0.5556, 0.9091, 0.5, 0.9091, 0.5556, 0.09091, 0.6111, 0.09091, 0.6111, 0.0, 0.5556, 0.0, 0.5556, 0.1818, 0.6111, 0.1818, 0.6111, 0.09091, 0.5556, 0.09091, 0.5556, 0.2727, 0.6111, 0.2727, 0.6111, 0.1818, 0.5556, 0.1818, 0.5556, 0.3636, 0.6111, 0.3636, 0.6111, 0.2727, 0.5556, 0.2727, 0.5556, 0.4545, 0.6111, 0.4545, 0.6111, 0.3636, 0.5556, 0.3636, 0.5556, 0.5455, 0.6111, 0.5455, 0.6111, 0.4545, 0.5556, 0.4545, 0.5556, 0.6364, 0.6111, 0.6364, 0.6111, 0.5455, 0.5556, 0.5455, 0.5556, 0.7273, 0.6111, 0.7273, 0.6111, 0.6364, 0.5556, 0.6364, 0.5556, 0.8182, 0.6111, 0.8182, 0.6111, 0.7273, 0.5556, 0.7273, 0.5556, 0.9091, 0.6111, 0.9091, 0.6111, 0.8182, 0.5556, 0.8182, 0.5556, 1.0, 0.6111, 1.0, 0.6111, 0.9091, 0.5556, 0.9091, 0.6111, 0.09091, 0.6667, 0.09091, 0.6667, 0.0, 0.6111, 0.0, 0.6111, 0.1818, 0.6667, 0.1818, 0.6667, 0.09091, 0.6111, 0.09091, 0.6111, 0.2727, 0.6667, 0.2727, 0.6667, 0.1818, 0.6111, 0.1818, 0.6111, 0.3636, 0.6667, 0.3636, 0.6667, 0.2727, 0.6111, 0.2727, 0.6111, 0.4545, 0.6667, 0.4545, 0.6667, 0.3636, 0.6111, 0.3636, 0.6111, 0.5455, 0.6667, 0.5455, 0.6667, 0.4545, 0.6111, 0.4545, 0.6111, 0.6364, 0.6667, 0.6364, 0.6667, 0.5455, 0.6111, 0.5455, 0.6111, 0.7273, 0.6667, 0.7273, 0.6667, 0.6364, 0.6111, 0.6364, 0.6111, 0.8182, 0.6667, 0.8182, 0.6667, 0.7273, 0.6111, 0.7273, 0.6111, 0.9091, 0.6667, 0.9091, 0.6667, 0.8182, 0.6111, 0.8182, 0.6111, 1.0, 0.6667, 1.0, 0.6667, 0.9091, 0.6111, 0.9091, 0.6667, 0.09091, 0.7222, 0.09091, 0.7222, 0.0, 0.6667, 0.0, 0.6667, 0.1818, 0.7222, 0.1818, 0.7222, 0.09091, 0.6667, 0.09091, 0.6667, 0.2727, 0.7222, 0.2727, 0.7222, 0.1818, 0.6667, 0.1818, 0.6667, 0.3636, 0.7222, 0.3636, 0.7222, 0.2727, 0.6667, 0.2727, 0.6667, 0.4545, 0.7222, 0.4545, 0.7222, 0.3636, 0.6667, 0.3636, 0.6667, 0.5455, 0.7222, 0.5455, 0.7222, 0.4545, 0.6667, 0.4545, 0.6667, 0.6364, 0.7222, 0.6364, 0.7222, 0.5455, 0.6667, 0.5455, 0.6667, 0.7273, 0.7222, 0.7273, 0.7222, 0.6364, 0.6667, 0.6364, 0.6667, 0.8182, 0.7222, 0.8182, 0.7222, 0.7273, 0.6667, 0.7273, 0.6667, 0.9091, 0.7222, 0.9091, 0.7222, 0.8182, 0.6667, 0.8182, 0.6667, 1.0, 0.7222, 1.0, 0.7222, 0.9091, 0.6667, 0.9091, 0.7222, 0.09091, 0.7778, 0.09091, 0.7778, 0.0, 0.7222, 0.0, 0.7222, 0.1818, 0.7778, 0.1818, 0.7778, 0.09091, 0.7222, 0.09091, 0.7222, 0.2727, 0.7778, 0.2727, 0.7778, 0.1818, 0.7222, 0.1818, 0.7222, 0.3636, 0.7778, 0.3636, 0.7778, 0.2727, 0.7222, 0.2727, 0.7222, 0.4545, 0.7778, 0.4545, 0.7778, 0.3636, 0.7222, 0.3636, 0.7222, 0.5455, 0.7778, 0.5455, 0.7778, 0.4545, 0.7222, 0.4545, 0.7222, 0.6364, 0.7778, 0.6364, 0.7778, 0.5455, 0.7222, 0.5455, 0.7222, 0.7273, 0.7778, 0.7273, 0.7778, 0.6364, 0.7222, 0.6364, 0.7222, 0.8182, 0.7778, 0.8182, 0.7778, 0.7273, 0.7222, 0.7273, 0.7222, 0.9091, 0.7778, 0.9091, 0.7778, 0.8182, 0.7222, 0.8182, 0.7222, 1.0, 0.7778, 1.0, 0.7778, 0.9091, 0.7222, 0.9091, 0.7778, 0.09091, 0.8333, 0.09091, 0.8333, 0.0, 0.7778, 0.0, 0.7778, 0.1818, 0.8333, 0.1818, 0.8333, 0.09091, 0.7778, 0.09091, 0.7778, 0.2727, 0.8333, 0.2727, 0.8333, 0.1818, 0.7778, 0.1818, 0.7778, 0.3636, 0.8333, 0.3636, 0.8333, 0.2727, 0.7778, 0.2727, 0.7778, 0.4545, 0.8333, 0.4545, 0.8333, 0.3636, 0.7778, 0.3636, 0.7778, 0.5455, 0.8333, 0.5455, 0.8333, 0.4545, 0.7778, 0.4545, 0.7778, 0.6364, 0.8333, 0.6364, 0.8333, 0.5455, 0.7778, 0.5455, 0.7778, 0.7273, 0.8333, 0.7273, 0.8333, 0.6364, 0.7778, 0.6364, 0.7778, 0.8182, 0.8333, 0.8182, 0.8333, 0.7273, 0.7778, 0.7273, 0.7778, 0.9091, 0.8333, 0.9091, 0.8333, 0.8182, 0.7778, 0.8182, 0.7778, 1.0, 0.8333, 1.0, 0.8333, 0.9091, 0.7778, 0.9091, 0.8333, 0.09091, 0.8889, 0.09091, 0.8889, 0.0, 0.8333, 0.0, 0.8333, 0.1818, 0.8889, 0.1818, 0.8889, 0.09091, 0.8333, 0.09091, 0.8333, 0.2727, 0.8889, 0.2727, 0.8889, 0.1818, 0.8333, 0.1818, 0.8333, 0.3636, 0.8889, 0.3636, 0.8889, 0.2727, 0.8333, 0.2727, 0.8333, 0.4545, 0.8889, 0.4545, 0.8889, 0.3636, 0.8333, 0.3636, 0.8333, 0.5455, 0.8889, 0.5455, 0.8889, 0.4545, 0.8333, 0.4545, 0.8333, 0.6364, 0.8889, 0.6364, 0.8889, 0.5455, 0.8333, 0.5455, 0.8333, 0.7273, 0.8889, 0.7273, 0.8889, 0.6364, 0.8333, 0.6364, 0.8333, 0.8182, 0.8889, 0.8182, 0.8889, 0.7273, 0.8333, 0.7273, 0.8333, 0.9091, 0.8889, 0.9091, 0.8889, 0.8182, 0.8333, 0.8182, 0.8333, 1.0, 0.8889, 1.0, 0.8889, 0.9091, 0.8333, 0.9091, 0.8889, 0.09091, 0.9444, 0.09091, 0.9444, 0.0, 0.8889, 0.0, 0.8889, 0.1818, 0.9444, 0.1818, 0.9444, 0.09091, 0.8889, 0.09091, 0.8889, 0.2727, 0.9444, 0.2727, 0.9444, 0.1818, 0.8889, 0.1818, 0.8889, 0.3636, 0.9444, 0.3636, 0.9444, 0.2727, 0.8889, 0.2727, 0.8889, 0.4545, 0.9444, 0.4545, 0.9444, 0.3636, 0.8889, 0.3636, 0.8889, 0.5455, 0.9444, 0.5455, 0.9444, 0.4545, 0.8889, 0.4545, 0.8889, 0.6364, 0.9444, 0.6364, 0.9444, 0.5455, 0.8889, 0.5455, 0.8889, 0.7273, 0.9444, 0.7273, 0.9444, 0.6364, 0.8889, 0.6364, 0.8889, 0.8182, 0.9444, 0.8182, 0.9444, 0.7273, 0.8889, 0.7273, 0.8889, 0.9091, 0.9444, 0.9091, 0.9444, 0.8182, 0.8889, 0.8182, 0.8889, 1.0, 0.9444, 1.0, 0.9444, 0.9091, 0.8889, 0.9091, 0.9444, 0.09091, 1.0, 0.09091, 1.0, 0.0, 0.9444, 0.0, 0.9444, 0.1818, 1.0, 0.1818, 1.0, 0.09091, 0.9444, 0.09091, 0.9444, 0.2727, 1.0, 0.2727, 1.0, 0.1818, 0.9444, 0.1818, 0.9444, 0.3636, 1.0, 0.3636, 1.0, 0.2727, 0.9444, 0.2727, 0.9444, 0.4545, 1.0, 0.4545, 1.0, 0.3636, 0.9444, 0.3636, 0.9444, 0.5455, 1.0, 0.5455, 1.0, 0.4545, 0.9444, 0.4545, 0.9444, 0.6364, 1.0, 0.6364, 1.0, 0.5455, 0.9444, 0.5455, 0.9444, 0.7273, 1.0, 0.7273, 1.0, 0.6364, 0.9444, 0.6364, 0.9444, 0.8182, 1.0, 0.8182, 1.0, 0.7273, 0.9444, 0.7273, 0.9444, 0.9091, 1.0, 0.9091, 1.0, 0.8182, 0.9444, 0.8182, 0.9444, 1.0, 1.0, 1.0, 1.0, 0.9091, 0.9444, 0.9091])
me_text.materials.append(mat_material_003)
me_text.use_remesh_fix_poles = True
me_text.use_remesh_preserve_attributes = False
me_text.update()

# ---- objects
ob_text = bpy.data.objects.new('Text', me_text)

# ---- transforms, parenting, visibility, modifiers, constraints
ob_text.location = (0.0, 0.0, 0.0)
ob_text.rotation_euler = (1.571, -0.0, 0.0)
ob_text.scale = (1.394, 1.394, 1.394)
_m = ob_text.modifiers.new('Auto Smooth', 'NODES')
_m.node_group = ng_auto_smooth
_gi = [s.identifier for s in ng_auto_smooth.interface.items_tree if s.item_type == 'SOCKET' and s.in_out == 'INPUT']
_m[_gi[1]] = 0.5236  # Angle

# ---- collection membership
col_collection.objects.link(ob_text)

# ---- scene / render settings (as saved in the file)
scene.frame_start = 1; scene.frame_end = 250; scene.frame_set(1)
scene.render.engine = 'BLENDER_EEVEE_NEXT'
scene.cycles.sampling_pattern = 'TABULATED_SOBOL'
scene.cycles.use_light_tree = False
scene.view_settings.view_transform = 'Filmic'
bpy.context.view_layer.update()

# ---- added for rendering (the .blend has no active camera and no usable light): camera, sun
cam_auto = bpy.data.cameras.new('AutoCamera')
cam_auto.lens = 50.0
cam_auto.sensor_width = 36.0
cam_auto.clip_end = 1000.0
ob_auto_camera = bpy.data.objects.new('AutoCamera', cam_auto)
scene.collection.objects.link(ob_auto_camera)
ob_auto_camera.location = (1.27987, -1.60196, 1.07405)
ob_auto_camera.rotation_euler = (1.09748, -7.21219e-08, 0.694738)
scene.camera = ob_auto_camera
light_auto_sun = bpy.data.lights.new('AutoSun', 'SUN')
light_auto_sun.energy = 3.0
light_auto_sun.angle = 0.0523599
ob_auto_sun = bpy.data.objects.new('AutoSun', light_auto_sun)
scene.collection.objects.link(ob_auto_sun)
ob_auto_sun.rotation_euler = (0.872665, 0.174533, 0.523599)
bpy.context.view_layer.update()
